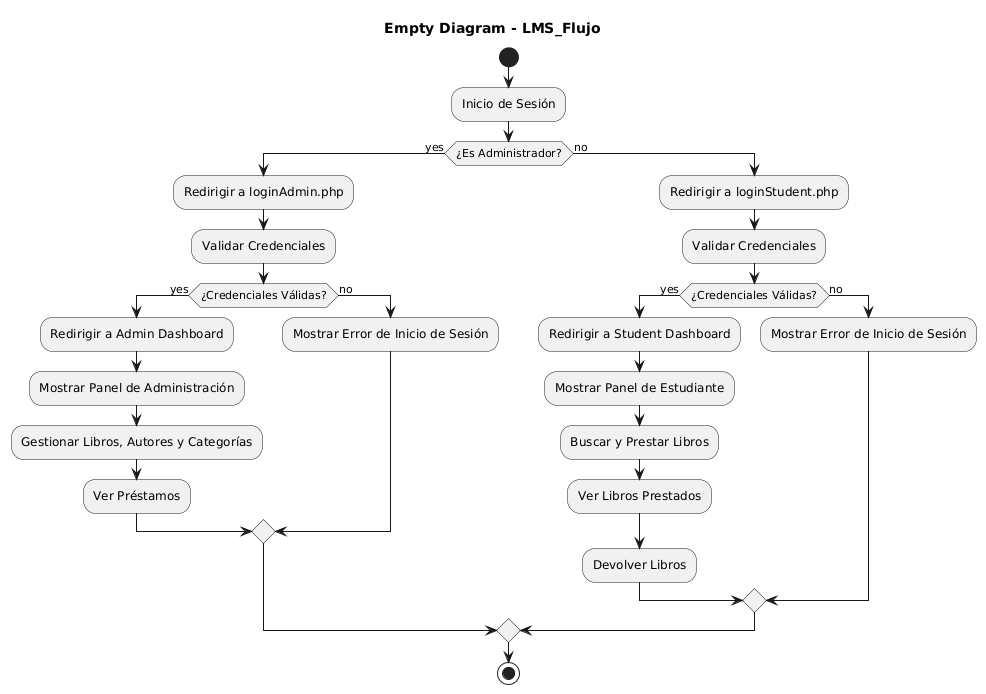

The diagram above was rendered by PlantUML. Its source (embedded in the PNG):
@startuml
title Empty Diagram - LMS_Flujo
start

:Inicio de Sesión;
if (¿Es Administrador?) then (yes)
    :Redirigir a loginAdmin.php;
    :Validar Credenciales;
    if (¿Credenciales Válidas?) then (yes)
        :Redirigir a Admin Dashboard;
        :Mostrar Panel de Administración;
        :Gestionar Libros, Autores y Categorías;
        :Ver Préstamos;
    else (no)
        :Mostrar Error de Inicio de Sesión;
    endif
else (no)
    :Redirigir a loginStudent.php;
    :Validar Credenciales;
    if (¿Credenciales Válidas?) then (yes)
        :Redirigir a Student Dashboard;
        :Mostrar Panel de Estudiante;
        :Buscar y Prestar Libros;
        :Ver Libros Prestados;
        :Devolver Libros;
    else (no)
        :Mostrar Error de Inicio de Sesión;
    endif
endif

stop
@enduml